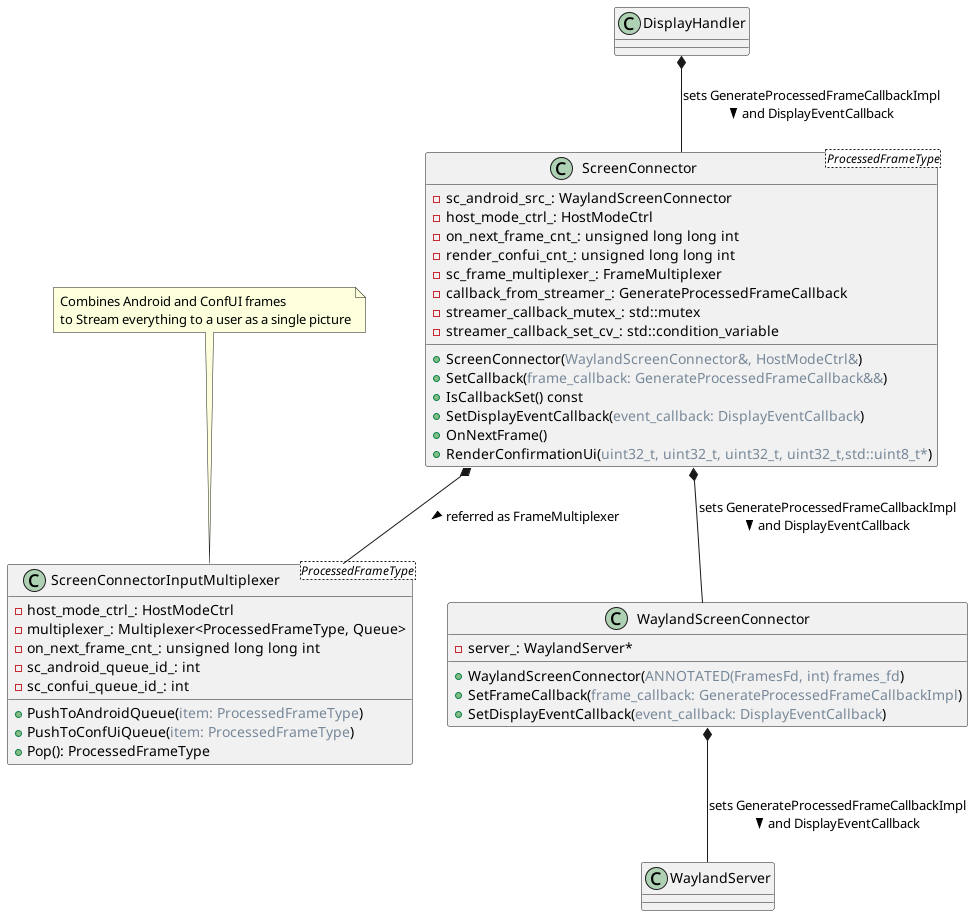

The diagram above was rendered by PlantUML. Its source (embedded in the PNG):
@startuml

class ScreenConnector<ProcessedFrameType> {
  -sc_android_src_: WaylandScreenConnector
  -host_mode_ctrl_: HostModeCtrl
  -on_next_frame_cnt_: unsigned long long int
  -render_confui_cnt_: unsigned long long int
  -sc_frame_multiplexer_: FrameMultiplexer
  -callback_from_streamer_: GenerateProcessedFrameCallback
  -streamer_callback_mutex_: std::mutex
  -streamer_callback_set_cv_: std::condition_variable
  +ScreenConnector(<color:LightSlateGray>WaylandScreenConnector&, HostModeCtrl&</color>)
  +SetCallback(<color:LightSlateGray>frame_callback: GenerateProcessedFrameCallback&&</color>)
  +IsCallbackSet() const
  +SetDisplayEventCallback(<color:LightSlateGray>event_callback: DisplayEventCallback</color>)
  +OnNextFrame()
  +RenderConfirmationUi(<color:LightSlateGray>uint32_t, uint32_t, uint32_t, uint32_t,std::uint8_t*</color>)
}

class ScreenConnectorInputMultiplexer<ProcessedFrameType> {
  - host_mode_ctrl_: HostModeCtrl
  - multiplexer_: Multiplexer<ProcessedFrameType, Queue>
  - on_next_frame_cnt_: unsigned long long int
  - sc_android_queue_id_: int
  - sc_confui_queue_id_: int
  + PushToAndroidQueue(<color:LightSlateGray>item: ProcessedFrameType</color>)
  + PushToConfUiQueue(<color:LightSlateGray>item: ProcessedFrameType</color>)
  + Pop(): ProcessedFrameType
}
note top of ScreenConnectorInputMultiplexer: Combines Android and ConfUI frames\nto Stream everything to a user as a single picture

class WaylandScreenConnector {
  -server_: WaylandServer*
  +WaylandScreenConnector(<color:LightSlateGray>ANNOTATED(FramesFd, int) frames_fd</color>)
  +SetFrameCallback(<color:LightSlateGray>frame_callback: GenerateProcessedFrameCallbackImpl</color>)
  +SetDisplayEventCallback(<color:LightSlateGray>event_callback: DisplayEventCallback</color>)
}

ScreenConnector *-- ScreenConnectorInputMultiplexer : referred as FrameMultiplexer >
ScreenConnector *-- WaylandScreenConnector : sets GenerateProcessedFrameCallbackImpl\nand DisplayEventCallback >

DisplayHandler *-- ScreenConnector : sets GenerateProcessedFrameCallbackImpl\nand DisplayEventCallback >

WaylandScreenConnector *-- WaylandServer : sets GenerateProcessedFrameCallbackImpl\nand DisplayEventCallback >

@enduml